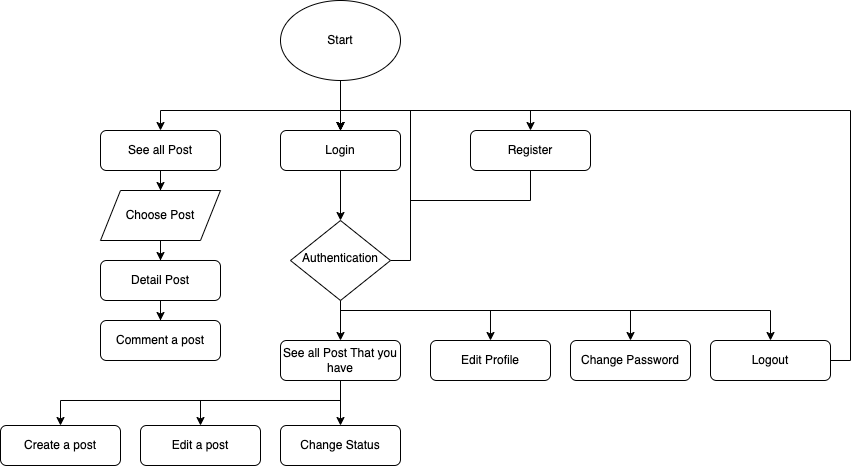

The diagram above was exported from draw.io. Its source (the exported page's mxGraphModel, read from the mxfile embedded in the PNG):
<mxGraphModel dx="1306" dy="860" grid="1" gridSize="10" guides="1" tooltips="1" connect="1" arrows="1" fold="1" page="1" pageScale="1" pageWidth="827" pageHeight="1169" math="0" shadow="0">
  <root>
    <mxCell id="WIyWlLk6GJQsqaUBKTNV-0" />
    <mxCell id="WIyWlLk6GJQsqaUBKTNV-1" parent="WIyWlLk6GJQsqaUBKTNV-0" />
    <mxCell id="ItawMjzAU-52PJHz395h-21" style="edgeStyle=orthogonalEdgeStyle;rounded=0;orthogonalLoop=1;jettySize=auto;html=1;" parent="WIyWlLk6GJQsqaUBKTNV-1" source="ItawMjzAU-52PJHz395h-0" target="ItawMjzAU-52PJHz395h-6" edge="1">
      <mxGeometry relative="1" as="geometry">
        <Array as="points">
          <mxPoint x="1130" y="260" />
          <mxPoint x="950" y="260" />
        </Array>
      </mxGeometry>
    </mxCell>
    <mxCell id="ItawMjzAU-52PJHz395h-22" style="edgeStyle=orthogonalEdgeStyle;rounded=0;orthogonalLoop=1;jettySize=auto;html=1;entryX=0.5;entryY=0;entryDx=0;entryDy=0;" parent="WIyWlLk6GJQsqaUBKTNV-1" source="ItawMjzAU-52PJHz395h-0" target="ItawMjzAU-52PJHz395h-2" edge="1">
      <mxGeometry relative="1" as="geometry" />
    </mxCell>
    <mxCell id="ItawMjzAU-52PJHz395h-23" style="edgeStyle=orthogonalEdgeStyle;rounded=0;orthogonalLoop=1;jettySize=auto;html=1;" parent="WIyWlLk6GJQsqaUBKTNV-1" source="ItawMjzAU-52PJHz395h-0" target="ItawMjzAU-52PJHz395h-4" edge="1">
      <mxGeometry relative="1" as="geometry">
        <Array as="points">
          <mxPoint x="1130" y="260" />
          <mxPoint x="1320" y="260" />
        </Array>
      </mxGeometry>
    </mxCell>
    <mxCell id="ItawMjzAU-52PJHz395h-0" value="Start" style="ellipse;whiteSpace=wrap;html=1;" parent="WIyWlLk6GJQsqaUBKTNV-1" vertex="1">
      <mxGeometry x="1070" y="150" width="120" height="80" as="geometry" />
    </mxCell>
    <mxCell id="ItawMjzAU-52PJHz395h-26" style="edgeStyle=orthogonalEdgeStyle;rounded=0;orthogonalLoop=1;jettySize=auto;html=1;entryX=0.5;entryY=0;entryDx=0;entryDy=0;" parent="WIyWlLk6GJQsqaUBKTNV-1" source="ItawMjzAU-52PJHz395h-2" target="ItawMjzAU-52PJHz395h-3" edge="1">
      <mxGeometry relative="1" as="geometry" />
    </mxCell>
    <mxCell id="ItawMjzAU-52PJHz395h-2" value="Login" style="rounded=1;whiteSpace=wrap;html=1;fontSize=12;glass=0;strokeWidth=1;shadow=0;" parent="WIyWlLk6GJQsqaUBKTNV-1" vertex="1">
      <mxGeometry x="1070" y="280" width="120" height="40" as="geometry" />
    </mxCell>
    <mxCell id="ItawMjzAU-52PJHz395h-20" style="edgeStyle=orthogonalEdgeStyle;rounded=0;orthogonalLoop=1;jettySize=auto;html=1;entryX=0.5;entryY=0;entryDx=0;entryDy=0;exitX=1;exitY=0.5;exitDx=0;exitDy=0;" parent="WIyWlLk6GJQsqaUBKTNV-1" source="ItawMjzAU-52PJHz395h-3" target="ItawMjzAU-52PJHz395h-2" edge="1">
      <mxGeometry relative="1" as="geometry" />
    </mxCell>
    <mxCell id="ItawMjzAU-52PJHz395h-33" style="edgeStyle=orthogonalEdgeStyle;rounded=0;orthogonalLoop=1;jettySize=auto;html=1;" parent="WIyWlLk6GJQsqaUBKTNV-1" source="ItawMjzAU-52PJHz395h-3" target="ItawMjzAU-52PJHz395h-14" edge="1">
      <mxGeometry relative="1" as="geometry">
        <Array as="points">
          <mxPoint x="1130" y="460" />
          <mxPoint x="1420" y="460" />
        </Array>
      </mxGeometry>
    </mxCell>
    <mxCell id="ItawMjzAU-52PJHz395h-34" style="edgeStyle=orthogonalEdgeStyle;rounded=0;orthogonalLoop=1;jettySize=auto;html=1;entryX=0.5;entryY=0;entryDx=0;entryDy=0;" parent="WIyWlLk6GJQsqaUBKTNV-1" source="ItawMjzAU-52PJHz395h-3" target="ItawMjzAU-52PJHz395h-15" edge="1">
      <mxGeometry relative="1" as="geometry">
        <Array as="points">
          <mxPoint x="1130" y="460" />
          <mxPoint x="1560" y="460" />
        </Array>
      </mxGeometry>
    </mxCell>
    <mxCell id="ItawMjzAU-52PJHz395h-36" style="edgeStyle=orthogonalEdgeStyle;rounded=0;orthogonalLoop=1;jettySize=auto;html=1;entryX=0.5;entryY=0;entryDx=0;entryDy=0;" parent="WIyWlLk6GJQsqaUBKTNV-1" source="ItawMjzAU-52PJHz395h-3" target="ItawMjzAU-52PJHz395h-13" edge="1">
      <mxGeometry relative="1" as="geometry">
        <Array as="points">
          <mxPoint x="1130" y="460" />
          <mxPoint x="1280" y="460" />
        </Array>
      </mxGeometry>
    </mxCell>
    <mxCell id="ItawMjzAU-52PJHz395h-37" style="edgeStyle=orthogonalEdgeStyle;rounded=0;orthogonalLoop=1;jettySize=auto;html=1;" parent="WIyWlLk6GJQsqaUBKTNV-1" source="ItawMjzAU-52PJHz395h-3" target="ItawMjzAU-52PJHz395h-17" edge="1">
      <mxGeometry relative="1" as="geometry" />
    </mxCell>
    <mxCell id="ItawMjzAU-52PJHz395h-3" value="Authentication" style="rhombus;whiteSpace=wrap;html=1;shadow=0;fontFamily=Helvetica;fontSize=12;align=center;strokeWidth=1;spacing=6;spacingTop=-4;" parent="WIyWlLk6GJQsqaUBKTNV-1" vertex="1">
      <mxGeometry x="1080" y="370" width="100" height="80" as="geometry" />
    </mxCell>
    <mxCell id="ItawMjzAU-52PJHz395h-42" style="edgeStyle=orthogonalEdgeStyle;rounded=0;orthogonalLoop=1;jettySize=auto;html=1;entryX=0.5;entryY=0;entryDx=0;entryDy=0;" parent="WIyWlLk6GJQsqaUBKTNV-1" source="ItawMjzAU-52PJHz395h-4" target="ItawMjzAU-52PJHz395h-2" edge="1">
      <mxGeometry relative="1" as="geometry">
        <Array as="points">
          <mxPoint x="1320" y="350" />
          <mxPoint x="1200" y="350" />
          <mxPoint x="1200" y="260" />
          <mxPoint x="1130" y="260" />
        </Array>
      </mxGeometry>
    </mxCell>
    <mxCell id="ItawMjzAU-52PJHz395h-4" value="Register" style="rounded=1;whiteSpace=wrap;html=1;fontSize=12;glass=0;strokeWidth=1;shadow=0;" parent="WIyWlLk6GJQsqaUBKTNV-1" vertex="1">
      <mxGeometry x="1260" y="280" width="120" height="40" as="geometry" />
    </mxCell>
    <mxCell id="ItawMjzAU-52PJHz395h-28" style="edgeStyle=orthogonalEdgeStyle;rounded=0;orthogonalLoop=1;jettySize=auto;html=1;" parent="WIyWlLk6GJQsqaUBKTNV-1" source="ItawMjzAU-52PJHz395h-6" target="ItawMjzAU-52PJHz395h-9" edge="1">
      <mxGeometry relative="1" as="geometry" />
    </mxCell>
    <mxCell id="ItawMjzAU-52PJHz395h-6" value="See all Post" style="rounded=1;whiteSpace=wrap;html=1;fontSize=12;glass=0;strokeWidth=1;shadow=0;" parent="WIyWlLk6GJQsqaUBKTNV-1" vertex="1">
      <mxGeometry x="890" y="280" width="120" height="40" as="geometry" />
    </mxCell>
    <mxCell id="ItawMjzAU-52PJHz395h-59" style="edgeStyle=orthogonalEdgeStyle;rounded=0;orthogonalLoop=1;jettySize=auto;html=1;" parent="WIyWlLk6GJQsqaUBKTNV-1" source="ItawMjzAU-52PJHz395h-7" target="ItawMjzAU-52PJHz395h-43" edge="1">
      <mxGeometry relative="1" as="geometry" />
    </mxCell>
    <mxCell id="ItawMjzAU-52PJHz395h-7" value="Detail Post" style="rounded=1;whiteSpace=wrap;html=1;fontSize=12;glass=0;strokeWidth=1;shadow=0;" parent="WIyWlLk6GJQsqaUBKTNV-1" vertex="1">
      <mxGeometry x="890" y="410" width="120" height="40" as="geometry" />
    </mxCell>
    <mxCell id="ItawMjzAU-52PJHz395h-29" style="edgeStyle=orthogonalEdgeStyle;rounded=0;orthogonalLoop=1;jettySize=auto;html=1;" parent="WIyWlLk6GJQsqaUBKTNV-1" source="ItawMjzAU-52PJHz395h-9" target="ItawMjzAU-52PJHz395h-7" edge="1">
      <mxGeometry relative="1" as="geometry" />
    </mxCell>
    <mxCell id="ItawMjzAU-52PJHz395h-9" value="Choose Post" style="shape=parallelogram;perimeter=parallelogramPerimeter;whiteSpace=wrap;html=1;fixedSize=1;" parent="WIyWlLk6GJQsqaUBKTNV-1" vertex="1">
      <mxGeometry x="890" y="340" width="120" height="50" as="geometry" />
    </mxCell>
    <mxCell id="ItawMjzAU-52PJHz395h-10" value="Create a post" style="rounded=1;whiteSpace=wrap;html=1;fontSize=12;glass=0;strokeWidth=1;shadow=0;" parent="WIyWlLk6GJQsqaUBKTNV-1" vertex="1">
      <mxGeometry x="790" y="575" width="120" height="40" as="geometry" />
    </mxCell>
    <mxCell id="ItawMjzAU-52PJHz395h-11" value="Edit a post" style="rounded=1;whiteSpace=wrap;html=1;fontSize=12;glass=0;strokeWidth=1;shadow=0;" parent="WIyWlLk6GJQsqaUBKTNV-1" vertex="1">
      <mxGeometry x="930" y="575" width="120" height="40" as="geometry" />
    </mxCell>
    <mxCell id="ItawMjzAU-52PJHz395h-12" value="Change Status" style="rounded=1;whiteSpace=wrap;html=1;fontSize=12;glass=0;strokeWidth=1;shadow=0;" parent="WIyWlLk6GJQsqaUBKTNV-1" vertex="1">
      <mxGeometry x="1070" y="575" width="120" height="40" as="geometry" />
    </mxCell>
    <mxCell id="ItawMjzAU-52PJHz395h-13" value="Edit Profile" style="rounded=1;whiteSpace=wrap;html=1;fontSize=12;glass=0;strokeWidth=1;shadow=0;" parent="WIyWlLk6GJQsqaUBKTNV-1" vertex="1">
      <mxGeometry x="1220" y="490" width="120" height="40" as="geometry" />
    </mxCell>
    <mxCell id="ItawMjzAU-52PJHz395h-14" value="Change Password" style="rounded=1;whiteSpace=wrap;html=1;fontSize=12;glass=0;strokeWidth=1;shadow=0;" parent="WIyWlLk6GJQsqaUBKTNV-1" vertex="1">
      <mxGeometry x="1360" y="490" width="120" height="40" as="geometry" />
    </mxCell>
    <mxCell id="ItawMjzAU-52PJHz395h-31" style="edgeStyle=orthogonalEdgeStyle;rounded=0;orthogonalLoop=1;jettySize=auto;html=1;entryX=0.5;entryY=0;entryDx=0;entryDy=0;exitX=1;exitY=0.5;exitDx=0;exitDy=0;" parent="WIyWlLk6GJQsqaUBKTNV-1" source="ItawMjzAU-52PJHz395h-15" target="ItawMjzAU-52PJHz395h-2" edge="1">
      <mxGeometry relative="1" as="geometry">
        <Array as="points">
          <mxPoint x="1640" y="510" />
          <mxPoint x="1640" y="260" />
          <mxPoint x="1130" y="260" />
        </Array>
      </mxGeometry>
    </mxCell>
    <mxCell id="ItawMjzAU-52PJHz395h-15" value="Logout" style="rounded=1;whiteSpace=wrap;html=1;fontSize=12;glass=0;strokeWidth=1;shadow=0;" parent="WIyWlLk6GJQsqaUBKTNV-1" vertex="1">
      <mxGeometry x="1500" y="490" width="120" height="40" as="geometry" />
    </mxCell>
    <mxCell id="ItawMjzAU-52PJHz395h-38" style="edgeStyle=orthogonalEdgeStyle;rounded=0;orthogonalLoop=1;jettySize=auto;html=1;" parent="WIyWlLk6GJQsqaUBKTNV-1" source="ItawMjzAU-52PJHz395h-17" target="ItawMjzAU-52PJHz395h-12" edge="1">
      <mxGeometry relative="1" as="geometry" />
    </mxCell>
    <mxCell id="ItawMjzAU-52PJHz395h-39" style="edgeStyle=orthogonalEdgeStyle;rounded=0;orthogonalLoop=1;jettySize=auto;html=1;entryX=0.5;entryY=0;entryDx=0;entryDy=0;" parent="WIyWlLk6GJQsqaUBKTNV-1" source="ItawMjzAU-52PJHz395h-17" target="ItawMjzAU-52PJHz395h-11" edge="1">
      <mxGeometry relative="1" as="geometry">
        <Array as="points">
          <mxPoint x="1130" y="550" />
          <mxPoint x="990" y="550" />
        </Array>
      </mxGeometry>
    </mxCell>
    <mxCell id="ItawMjzAU-52PJHz395h-40" style="edgeStyle=orthogonalEdgeStyle;rounded=0;orthogonalLoop=1;jettySize=auto;html=1;" parent="WIyWlLk6GJQsqaUBKTNV-1" source="ItawMjzAU-52PJHz395h-17" target="ItawMjzAU-52PJHz395h-10" edge="1">
      <mxGeometry relative="1" as="geometry">
        <Array as="points">
          <mxPoint x="1130" y="550" />
          <mxPoint x="850" y="550" />
        </Array>
      </mxGeometry>
    </mxCell>
    <mxCell id="ItawMjzAU-52PJHz395h-17" value="See all Post That you have" style="rounded=1;whiteSpace=wrap;html=1;fontSize=12;glass=0;strokeWidth=1;shadow=0;" parent="WIyWlLk6GJQsqaUBKTNV-1" vertex="1">
      <mxGeometry x="1070" y="490" width="120" height="40" as="geometry" />
    </mxCell>
    <mxCell id="ItawMjzAU-52PJHz395h-43" value="Comment a post" style="rounded=1;whiteSpace=wrap;html=1;fontSize=12;glass=0;strokeWidth=1;shadow=0;" parent="WIyWlLk6GJQsqaUBKTNV-1" vertex="1">
      <mxGeometry x="890" y="470" width="120" height="40" as="geometry" />
    </mxCell>
  </root>
</mxGraphModel>